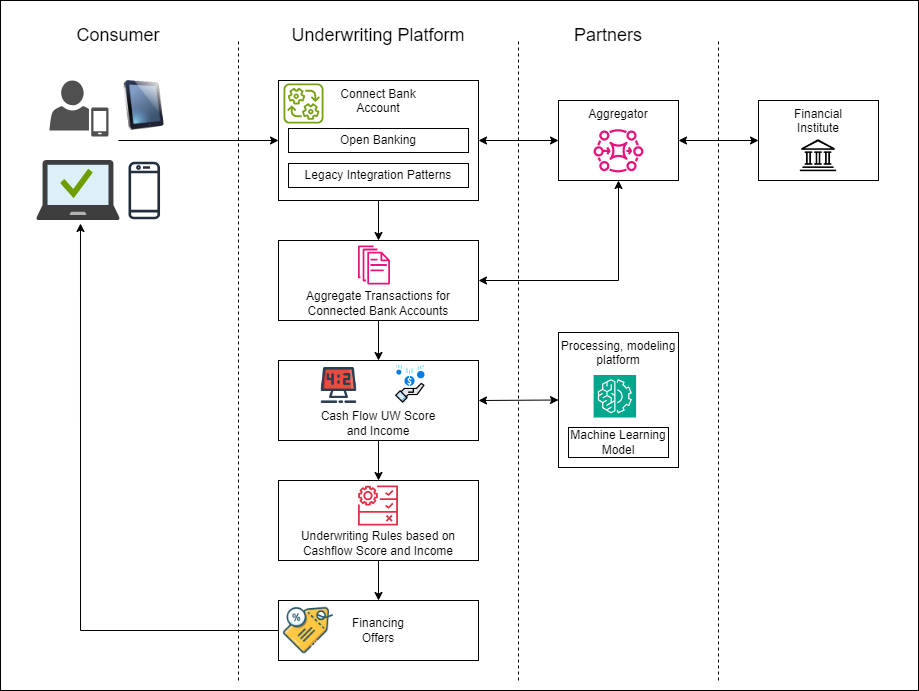

The diagram above was exported from draw.io. Its source (the exported page's mxGraphModel, read from the mxfile embedded in the PNG):
<mxGraphModel dx="1050" dy="653" grid="1" gridSize="10" guides="1" tooltips="1" connect="1" arrows="1" fold="1" page="1" pageScale="1" pageWidth="1100" pageHeight="850" math="0" shadow="0">
  <root>
    <mxCell id="0" />
    <mxCell id="1" parent="0" />
    <mxCell id="tQdUEaLQbVQZMUAtLj1E-54" value="" style="rounded=0;whiteSpace=wrap;html=1;" parent="1" vertex="1">
      <mxGeometry x="42" y="40" width="918" height="690" as="geometry" />
    </mxCell>
    <mxCell id="tQdUEaLQbVQZMUAtLj1E-1" value="" style="endArrow=none;dashed=1;html=1;rounded=0;" parent="1" edge="1">
      <mxGeometry width="50" height="50" relative="1" as="geometry">
        <mxPoint x="280" y="720" as="sourcePoint" />
        <mxPoint x="280" y="80" as="targetPoint" />
      </mxGeometry>
    </mxCell>
    <mxCell id="tQdUEaLQbVQZMUAtLj1E-3" value="" style="endArrow=none;dashed=1;html=1;rounded=0;" parent="1" edge="1">
      <mxGeometry width="50" height="50" relative="1" as="geometry">
        <mxPoint x="560" y="720" as="sourcePoint" />
        <mxPoint x="560" y="80" as="targetPoint" />
      </mxGeometry>
    </mxCell>
    <mxCell id="tQdUEaLQbVQZMUAtLj1E-4" value="Consumer" style="text;html=1;align=center;verticalAlign=middle;whiteSpace=wrap;rounded=0;fontSize=18;" parent="1" vertex="1">
      <mxGeometry x="90" y="60" width="140" height="30" as="geometry" />
    </mxCell>
    <mxCell id="tQdUEaLQbVQZMUAtLj1E-5" value="Underwriting Platform" style="text;html=1;align=center;verticalAlign=middle;whiteSpace=wrap;rounded=0;fontSize=18;" parent="1" vertex="1">
      <mxGeometry x="320" y="60" width="200" height="30" as="geometry" />
    </mxCell>
    <mxCell id="tQdUEaLQbVQZMUAtLj1E-6" value="Partners" style="text;html=1;align=center;verticalAlign=middle;whiteSpace=wrap;rounded=0;fontSize=18;" parent="1" vertex="1">
      <mxGeometry x="590" y="60" width="120" height="30" as="geometry" />
    </mxCell>
    <mxCell id="tQdUEaLQbVQZMUAtLj1E-7" value="" style="sketch=0;pointerEvents=1;shadow=0;dashed=0;html=1;strokeColor=none;fillColor=#505050;labelPosition=center;verticalLabelPosition=bottom;verticalAlign=top;outlineConnect=0;align=center;shape=mxgraph.office.users.mobile_user;" parent="1" vertex="1">
      <mxGeometry x="90.99" y="120" width="59" height="56" as="geometry" />
    </mxCell>
    <mxCell id="tQdUEaLQbVQZMUAtLj1E-9" value="" style="image;sketch=0;aspect=fixed;html=1;points=[];align=center;fontSize=12;image=img/lib/mscae/Managed_Desktop.svg;" parent="1" vertex="1">
      <mxGeometry x="78.33" y="200" width="83.33" height="60" as="geometry" />
    </mxCell>
    <mxCell id="tQdUEaLQbVQZMUAtLj1E-11" value="Connect Bank &lt;br&gt;Account" style="rounded=0;whiteSpace=wrap;html=1;verticalAlign=top;" parent="1" vertex="1">
      <mxGeometry x="320" y="120" width="200" height="120" as="geometry" />
    </mxCell>
    <mxCell id="tQdUEaLQbVQZMUAtLj1E-17" value="Aggregator" style="rounded=0;whiteSpace=wrap;html=1;verticalAlign=top;" parent="1" vertex="1">
      <mxGeometry x="600" y="140" width="120" height="80" as="geometry" />
    </mxCell>
    <mxCell id="tQdUEaLQbVQZMUAtLj1E-18" value="Financial&lt;br&gt;Institute" style="rounded=0;whiteSpace=wrap;html=1;verticalAlign=top;" parent="1" vertex="1">
      <mxGeometry x="800" y="140" width="120" height="80" as="geometry" />
    </mxCell>
    <mxCell id="tQdUEaLQbVQZMUAtLj1E-21" value="" style="endArrow=classic;startArrow=classic;html=1;rounded=0;exitX=1;exitY=0.5;exitDx=0;exitDy=0;entryX=0;entryY=0.5;entryDx=0;entryDy=0;" parent="1" source="tQdUEaLQbVQZMUAtLj1E-11" target="tQdUEaLQbVQZMUAtLj1E-17" edge="1">
      <mxGeometry width="50" height="50" relative="1" as="geometry">
        <mxPoint x="760" y="360" as="sourcePoint" />
        <mxPoint x="810" y="310" as="targetPoint" />
      </mxGeometry>
    </mxCell>
    <mxCell id="tQdUEaLQbVQZMUAtLj1E-22" value="" style="endArrow=classic;startArrow=classic;html=1;rounded=0;exitX=1;exitY=0.5;exitDx=0;exitDy=0;" parent="1" source="tQdUEaLQbVQZMUAtLj1E-17" target="tQdUEaLQbVQZMUAtLj1E-18" edge="1">
      <mxGeometry width="50" height="50" relative="1" as="geometry">
        <mxPoint x="880" y="350" as="sourcePoint" />
        <mxPoint x="930" y="300" as="targetPoint" />
      </mxGeometry>
    </mxCell>
    <mxCell id="tQdUEaLQbVQZMUAtLj1E-23" value="Open&amp;nbsp;Banking" style="rounded=0;whiteSpace=wrap;html=1;" parent="1" vertex="1">
      <mxGeometry x="330" y="168" width="180" height="24" as="geometry" />
    </mxCell>
    <mxCell id="tQdUEaLQbVQZMUAtLj1E-24" value="Legacy Integration Patterns" style="rounded=0;whiteSpace=wrap;html=1;" parent="1" vertex="1">
      <mxGeometry x="330" y="203" width="180" height="24" as="geometry" />
    </mxCell>
    <mxCell id="tQdUEaLQbVQZMUAtLj1E-25" value="Aggregate Transactions&amp;nbsp;for Connected Bank Accounts" style="rounded=0;whiteSpace=wrap;html=1;verticalAlign=bottom;" parent="1" vertex="1">
      <mxGeometry x="320" y="280" width="200" height="80" as="geometry" />
    </mxCell>
    <mxCell id="tQdUEaLQbVQZMUAtLj1E-26" value="" style="endArrow=classic;startArrow=classic;html=1;rounded=0;exitX=1;exitY=0.5;exitDx=0;exitDy=0;entryX=0.5;entryY=1;entryDx=0;entryDy=0;" parent="1" source="tQdUEaLQbVQZMUAtLj1E-25" target="tQdUEaLQbVQZMUAtLj1E-17" edge="1">
      <mxGeometry width="50" height="50" relative="1" as="geometry">
        <mxPoint x="670" y="410" as="sourcePoint" />
        <mxPoint x="720" y="360" as="targetPoint" />
        <Array as="points">
          <mxPoint x="660" y="320" />
        </Array>
      </mxGeometry>
    </mxCell>
    <mxCell id="tQdUEaLQbVQZMUAtLj1E-27" value="Cash Flow UW Score &lt;br&gt;and Income" style="rounded=0;whiteSpace=wrap;html=1;verticalAlign=bottom;" parent="1" vertex="1">
      <mxGeometry x="320" y="400" width="200" height="80" as="geometry" />
    </mxCell>
    <mxCell id="tQdUEaLQbVQZMUAtLj1E-28" value="Processing,&amp;nbsp;modeling &lt;br&gt;platform" style="rounded=0;whiteSpace=wrap;html=1;verticalAlign=top;" parent="1" vertex="1">
      <mxGeometry x="600" y="372" width="120" height="135" as="geometry" />
    </mxCell>
    <mxCell id="tQdUEaLQbVQZMUAtLj1E-29" value="Machine Learning Model" style="rounded=0;whiteSpace=wrap;html=1;" parent="1" vertex="1">
      <mxGeometry x="610" y="467" width="100" height="30" as="geometry" />
    </mxCell>
    <mxCell id="tQdUEaLQbVQZMUAtLj1E-30" value="" style="endArrow=classic;startArrow=classic;html=1;rounded=0;exitX=1;exitY=0.5;exitDx=0;exitDy=0;entryX=0;entryY=0.5;entryDx=0;entryDy=0;" parent="1" source="tQdUEaLQbVQZMUAtLj1E-27" target="tQdUEaLQbVQZMUAtLj1E-28" edge="1">
      <mxGeometry width="50" height="50" relative="1" as="geometry">
        <mxPoint x="690" y="600" as="sourcePoint" />
        <mxPoint x="740" y="550" as="targetPoint" />
      </mxGeometry>
    </mxCell>
    <mxCell id="tQdUEaLQbVQZMUAtLj1E-31" value="Underwriting Rules based on Cashflow Score and Income" style="rounded=0;whiteSpace=wrap;html=1;verticalAlign=bottom;" parent="1" vertex="1">
      <mxGeometry x="320" y="520" width="200" height="80" as="geometry" />
    </mxCell>
    <mxCell id="tQdUEaLQbVQZMUAtLj1E-32" value="Financing &lt;br&gt;Offers" style="rounded=0;whiteSpace=wrap;html=1;" parent="1" vertex="1">
      <mxGeometry x="320" y="640" width="200" height="60" as="geometry" />
    </mxCell>
    <mxCell id="tQdUEaLQbVQZMUAtLj1E-33" value="" style="endArrow=classic;html=1;rounded=0;exitX=0.5;exitY=1;exitDx=0;exitDy=0;entryX=0.5;entryY=0;entryDx=0;entryDy=0;" parent="1" source="tQdUEaLQbVQZMUAtLj1E-11" target="tQdUEaLQbVQZMUAtLj1E-25" edge="1">
      <mxGeometry width="50" height="50" relative="1" as="geometry">
        <mxPoint x="840" y="320" as="sourcePoint" />
        <mxPoint x="890" y="270" as="targetPoint" />
      </mxGeometry>
    </mxCell>
    <mxCell id="tQdUEaLQbVQZMUAtLj1E-34" value="" style="endArrow=classic;html=1;rounded=0;exitX=0.5;exitY=1;exitDx=0;exitDy=0;entryX=0.5;entryY=0;entryDx=0;entryDy=0;" parent="1" source="tQdUEaLQbVQZMUAtLj1E-25" target="tQdUEaLQbVQZMUAtLj1E-27" edge="1">
      <mxGeometry width="50" height="50" relative="1" as="geometry">
        <mxPoint x="850" y="350" as="sourcePoint" />
        <mxPoint x="900" y="300" as="targetPoint" />
      </mxGeometry>
    </mxCell>
    <mxCell id="tQdUEaLQbVQZMUAtLj1E-35" value="" style="endArrow=classic;html=1;rounded=0;exitX=0.5;exitY=1;exitDx=0;exitDy=0;entryX=0.5;entryY=0;entryDx=0;entryDy=0;" parent="1" source="tQdUEaLQbVQZMUAtLj1E-27" target="tQdUEaLQbVQZMUAtLj1E-31" edge="1">
      <mxGeometry width="50" height="50" relative="1" as="geometry">
        <mxPoint x="900" y="560" as="sourcePoint" />
        <mxPoint x="950" y="510" as="targetPoint" />
      </mxGeometry>
    </mxCell>
    <mxCell id="tQdUEaLQbVQZMUAtLj1E-36" value="" style="endArrow=classic;html=1;rounded=0;exitX=0.5;exitY=1;exitDx=0;exitDy=0;entryX=0.5;entryY=0;entryDx=0;entryDy=0;" parent="1" source="tQdUEaLQbVQZMUAtLj1E-31" target="tQdUEaLQbVQZMUAtLj1E-32" edge="1">
      <mxGeometry width="50" height="50" relative="1" as="geometry">
        <mxPoint x="920" y="660" as="sourcePoint" />
        <mxPoint x="970" y="610" as="targetPoint" />
      </mxGeometry>
    </mxCell>
    <mxCell id="tQdUEaLQbVQZMUAtLj1E-37" value="" style="endArrow=classic;html=1;rounded=0;entryX=0;entryY=0.5;entryDx=0;entryDy=0;" parent="1" target="tQdUEaLQbVQZMUAtLj1E-11" edge="1">
      <mxGeometry width="50" height="50" relative="1" as="geometry">
        <mxPoint x="160" y="180" as="sourcePoint" />
        <mxPoint x="290" y="170" as="targetPoint" />
      </mxGeometry>
    </mxCell>
    <mxCell id="tQdUEaLQbVQZMUAtLj1E-38" value="" style="endArrow=classic;html=1;rounded=0;exitX=0;exitY=0.5;exitDx=0;exitDy=0;entryX=0.524;entryY=1.05;entryDx=0;entryDy=0;entryPerimeter=0;" parent="1" source="tQdUEaLQbVQZMUAtLj1E-32" target="tQdUEaLQbVQZMUAtLj1E-9" edge="1">
      <mxGeometry width="50" height="50" relative="1" as="geometry">
        <mxPoint x="-50" y="550" as="sourcePoint" />
        <mxPoint y="500" as="targetPoint" />
        <Array as="points">
          <mxPoint x="122" y="670" />
        </Array>
      </mxGeometry>
    </mxCell>
    <mxCell id="tQdUEaLQbVQZMUAtLj1E-39" value="" style="shape=image;html=1;verticalAlign=top;verticalLabelPosition=bottom;labelBackgroundColor=#ffffff;imageAspect=0;aspect=fixed;image=https://cdn4.iconfinder.com/data/icons/48-bubbles/48/04.Bank-128.png" parent="1" vertex="1">
      <mxGeometry x="841" y="176" width="38" height="38" as="geometry" />
    </mxCell>
    <mxCell id="tQdUEaLQbVQZMUAtLj1E-40" value="" style="sketch=0;outlineConnect=0;fontColor=#232F3E;gradientColor=none;fillColor=#E7157B;strokeColor=none;dashed=0;verticalLabelPosition=bottom;verticalAlign=top;align=center;html=1;fontSize=12;fontStyle=0;aspect=fixed;pointerEvents=1;shape=mxgraph.aws4.mq_broker;" parent="1" vertex="1">
      <mxGeometry x="635.1099999999999" y="168" width="49.79" height="44.04" as="geometry" />
    </mxCell>
    <mxCell id="tQdUEaLQbVQZMUAtLj1E-41" value="" style="sketch=0;points=[[0,0,0],[0.25,0,0],[0.5,0,0],[0.75,0,0],[1,0,0],[0,1,0],[0.25,1,0],[0.5,1,0],[0.75,1,0],[1,1,0],[0,0.25,0],[0,0.5,0],[0,0.75,0],[1,0.25,0],[1,0.5,0],[1,0.75,0]];outlineConnect=0;fontColor=#232F3E;fillColor=#01A88D;strokeColor=#ffffff;dashed=0;verticalLabelPosition=bottom;verticalAlign=top;align=center;html=1;fontSize=12;fontStyle=0;aspect=fixed;shape=mxgraph.aws4.resourceIcon;resIcon=mxgraph.aws4.machine_learning;" parent="1" vertex="1">
      <mxGeometry x="635.11" y="414.5" width="42.5" height="42.5" as="geometry" />
    </mxCell>
    <mxCell id="tQdUEaLQbVQZMUAtLj1E-42" value="" style="sketch=0;outlineConnect=0;fontColor=#232F3E;gradientColor=none;fillColor=#E7157B;strokeColor=none;dashed=0;verticalLabelPosition=bottom;verticalAlign=top;align=center;html=1;fontSize=12;fontStyle=0;aspect=fixed;pointerEvents=1;shape=mxgraph.aws4.documents;" parent="1" vertex="1">
      <mxGeometry x="399.49" y="285" width="32.01" height="39" as="geometry" />
    </mxCell>
    <mxCell id="tQdUEaLQbVQZMUAtLj1E-43" value="" style="sketch=0;outlineConnect=0;fontColor=#232F3E;gradientColor=none;fillColor=#7AA116;strokeColor=none;dashed=0;verticalLabelPosition=bottom;verticalAlign=top;align=center;html=1;fontSize=12;fontStyle=0;aspect=fixed;pointerEvents=1;shape=mxgraph.aws4.iot_greengrass_interprocess_communication;" parent="1" vertex="1">
      <mxGeometry x="325" y="123" width="40" height="40" as="geometry" />
    </mxCell>
    <mxCell id="tQdUEaLQbVQZMUAtLj1E-44" value="" style="shape=image;html=1;verticalAlign=top;verticalLabelPosition=bottom;labelBackgroundColor=#ffffff;imageAspect=0;aspect=fixed;image=https://cdn0.iconfinder.com/data/icons/football-filled-line-3/32/football_-31-128.png" parent="1" vertex="1">
      <mxGeometry x="361.49" y="406" width="38" height="38" as="geometry" />
    </mxCell>
    <mxCell id="tQdUEaLQbVQZMUAtLj1E-45" value="" style="shape=image;html=1;verticalAlign=top;verticalLabelPosition=bottom;labelBackgroundColor=#ffffff;imageAspect=0;aspect=fixed;image=https://cdn4.iconfinder.com/data/icons/success-filloutline/64/Income-cash-money-banking-business-128.png" parent="1" vertex="1">
      <mxGeometry x="431.5" y="404" width="40" height="40" as="geometry" />
    </mxCell>
    <mxCell id="tQdUEaLQbVQZMUAtLj1E-46" value="" style="sketch=0;outlineConnect=0;fontColor=#232F3E;gradientColor=none;fillColor=#DD344C;strokeColor=none;dashed=0;verticalLabelPosition=bottom;verticalAlign=top;align=center;html=1;fontSize=12;fontStyle=0;aspect=fixed;pointerEvents=1;shape=mxgraph.aws4.waf_managed_rule;" parent="1" vertex="1">
      <mxGeometry x="399.49" y="525" width="40" height="40" as="geometry" />
    </mxCell>
    <mxCell id="tQdUEaLQbVQZMUAtLj1E-47" value="" style="shape=image;html=1;verticalAlign=top;verticalLabelPosition=bottom;labelBackgroundColor=#ffffff;imageAspect=0;aspect=fixed;image=https://cdn2.iconfinder.com/data/icons/black-friday-shopping-3/252/Asset_1140-128.png" parent="1" vertex="1">
      <mxGeometry x="325" y="645" width="50" height="50" as="geometry" />
    </mxCell>
    <mxCell id="tQdUEaLQbVQZMUAtLj1E-49" value="" style="endArrow=none;dashed=1;html=1;rounded=0;" parent="1" edge="1">
      <mxGeometry width="50" height="50" relative="1" as="geometry">
        <mxPoint x="760" y="720" as="sourcePoint" />
        <mxPoint x="760" y="80" as="targetPoint" />
      </mxGeometry>
    </mxCell>
    <mxCell id="tQdUEaLQbVQZMUAtLj1E-50" value="" style="sketch=0;outlineConnect=0;fontColor=#232F3E;gradientColor=none;fillColor=#232F3D;strokeColor=none;dashed=0;verticalLabelPosition=bottom;verticalAlign=top;align=center;html=1;fontSize=12;fontStyle=0;aspect=fixed;pointerEvents=1;shape=mxgraph.aws4.mobile_client;" parent="1" vertex="1">
      <mxGeometry x="170" y="200" width="31.54" height="60" as="geometry" />
    </mxCell>
    <mxCell id="tQdUEaLQbVQZMUAtLj1E-53" value="" style="image;html=1;image=img/lib/clip_art/computers/iPad_128x128.png" parent="1" vertex="1">
      <mxGeometry x="154.77" y="120" width="62" height="50" as="geometry" />
    </mxCell>
  </root>
</mxGraphModel>